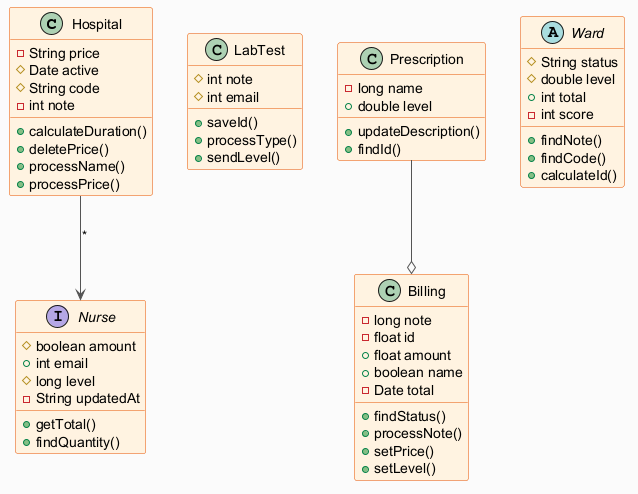

The diagram above was rendered by PlantUML. Its source (embedded in the PNG):
@startuml
skinparam backgroundColor #FAFAFA
skinparam classBackgroundColor #FFF3E0
skinparam classBorderColor #E65100
skinparam ArrowColor #555555
class Hospital {
  -String price
  #Date active
  #String code
  -int note
  +calculateDuration()
  +deletePrice()
  +processName()
  +processPrice()
}
class LabTest {
  #int note
  #int email
  +saveId()
  +processType()
  +sendLevel()
}
interface Nurse {
  #boolean amount
  +int email
  #long level
  -String updatedAt
  +getTotal()
  +findQuantity()
}
class Billing {
  -long note
  -float id
  +float amount
  +boolean name
  -Date total
  +findStatus()
  +processNote()
  +setPrice()
  +setLevel()
}
class Prescription {
  -long name
  +double level
  +updateDescription()
  +findId()
}
abstract class Ward {
  #String status
  #double level
  +int total
  -int score
  +findNote()
  +findCode()
  +calculateId()
}
Prescription --o Billing
Hospital --> Nurse : "*"
@enduml